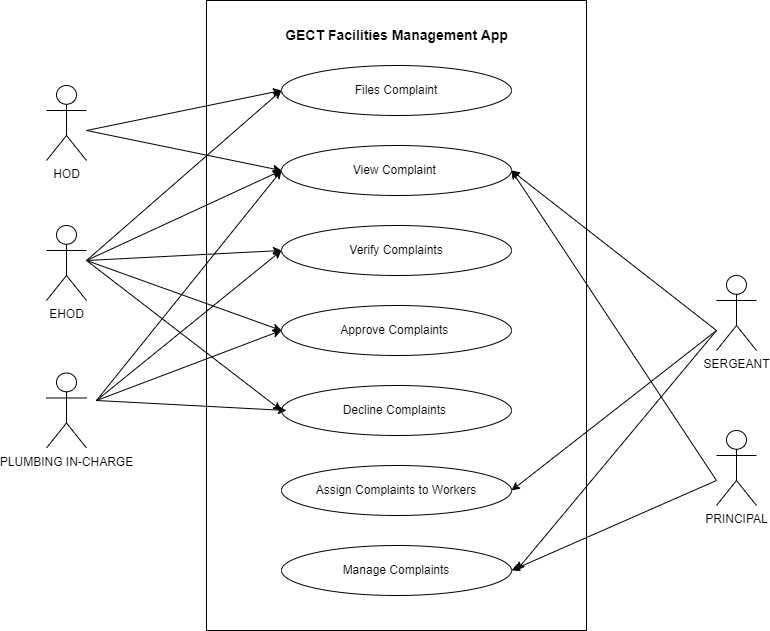

The diagram above was exported from draw.io. Its source (the exported page's mxGraphModel, read from the mxfile embedded in the PNG):
<mxGraphModel dx="934" dy="525" grid="1" gridSize="10" guides="1" tooltips="1" connect="1" arrows="1" fold="1" page="1" pageScale="1" pageWidth="1100" pageHeight="850" background="none" math="0" shadow="0">
  <root>
    <mxCell id="0" />
    <mxCell id="1" parent="0" />
    <mxCell id="-QSZCKvkxX4cqQ9lQQHp-1" value="" style="rounded=0;whiteSpace=wrap;html=1;" vertex="1" parent="1">
      <mxGeometry x="340" y="50" width="380" height="630" as="geometry" />
    </mxCell>
    <mxCell id="-QSZCKvkxX4cqQ9lQQHp-2" value="Files Complaint" style="ellipse;whiteSpace=wrap;html=1;" vertex="1" parent="1">
      <mxGeometry x="415" y="115" width="230" height="50" as="geometry" />
    </mxCell>
    <mxCell id="-QSZCKvkxX4cqQ9lQQHp-3" value="View Complaint&amp;nbsp;" style="ellipse;whiteSpace=wrap;html=1;" vertex="1" parent="1">
      <mxGeometry x="415" y="195" width="230" height="50" as="geometry" />
    </mxCell>
    <mxCell id="-QSZCKvkxX4cqQ9lQQHp-4" value="Verify Complaints" style="ellipse;whiteSpace=wrap;html=1;" vertex="1" parent="1">
      <mxGeometry x="415" y="275" width="230" height="50" as="geometry" />
    </mxCell>
    <mxCell id="-QSZCKvkxX4cqQ9lQQHp-5" value="Approve Complaints&amp;nbsp;" style="ellipse;whiteSpace=wrap;html=1;" vertex="1" parent="1">
      <mxGeometry x="415" y="355" width="230" height="50" as="geometry" />
    </mxCell>
    <mxCell id="-QSZCKvkxX4cqQ9lQQHp-6" value="Decline Complaints&amp;nbsp;" style="ellipse;whiteSpace=wrap;html=1;" vertex="1" parent="1">
      <mxGeometry x="415" y="435" width="230" height="50" as="geometry" />
    </mxCell>
    <mxCell id="-QSZCKvkxX4cqQ9lQQHp-7" value="Manage Complaints" style="ellipse;whiteSpace=wrap;html=1;" vertex="1" parent="1">
      <mxGeometry x="415" y="595" width="230" height="50" as="geometry" />
    </mxCell>
    <mxCell id="-QSZCKvkxX4cqQ9lQQHp-8" value="Assign Complaints to Workers" style="ellipse;whiteSpace=wrap;html=1;" vertex="1" parent="1">
      <mxGeometry x="415" y="515" width="230" height="50" as="geometry" />
    </mxCell>
    <mxCell id="-QSZCKvkxX4cqQ9lQQHp-9" value="HOD" style="shape=umlActor;verticalLabelPosition=bottom;verticalAlign=top;html=1;outlineConnect=0;" vertex="1" parent="1">
      <mxGeometry x="180" y="135" width="40" height="75" as="geometry" />
    </mxCell>
    <mxCell id="-QSZCKvkxX4cqQ9lQQHp-10" value="PRINCIPAL" style="shape=umlActor;verticalLabelPosition=bottom;verticalAlign=top;html=1;outlineConnect=0;" vertex="1" parent="1">
      <mxGeometry x="850" y="480" width="40" height="75" as="geometry" />
    </mxCell>
    <mxCell id="-QSZCKvkxX4cqQ9lQQHp-11" value="EHOD" style="shape=umlActor;verticalLabelPosition=bottom;verticalAlign=top;html=1;outlineConnect=0;fontColor=default;" vertex="1" parent="1">
      <mxGeometry x="180" y="275" width="40" height="75" as="geometry" />
    </mxCell>
    <mxCell id="-QSZCKvkxX4cqQ9lQQHp-12" value="PLUMBING IN-CHARGE" style="shape=umlActor;verticalLabelPosition=bottom;verticalAlign=top;html=1;outlineConnect=0;" vertex="1" parent="1">
      <mxGeometry x="180" y="422.5" width="40" height="75" as="geometry" />
    </mxCell>
    <mxCell id="-QSZCKvkxX4cqQ9lQQHp-13" value="SERGEANT" style="shape=umlActor;verticalLabelPosition=bottom;verticalAlign=top;html=1;outlineConnect=0;" vertex="1" parent="1">
      <mxGeometry x="850" y="325" width="40" height="75" as="geometry" />
    </mxCell>
    <mxCell id="-QSZCKvkxX4cqQ9lQQHp-22" value="" style="endArrow=classic;html=1;rounded=0;entryX=0;entryY=0.5;entryDx=0;entryDy=0;" edge="1" parent="1" target="-QSZCKvkxX4cqQ9lQQHp-2">
      <mxGeometry width="50" height="50" relative="1" as="geometry">
        <mxPoint x="220" y="180" as="sourcePoint" />
        <mxPoint x="480" y="330" as="targetPoint" />
      </mxGeometry>
    </mxCell>
    <mxCell id="-QSZCKvkxX4cqQ9lQQHp-27" value="" style="edgeStyle=none;orthogonalLoop=1;jettySize=auto;html=1;rounded=0;entryX=0;entryY=0.5;entryDx=0;entryDy=0;" edge="1" parent="1" target="-QSZCKvkxX4cqQ9lQQHp-3">
      <mxGeometry width="100" relative="1" as="geometry">
        <mxPoint x="220" y="180" as="sourcePoint" />
        <mxPoint x="290" y="190" as="targetPoint" />
        <Array as="points" />
      </mxGeometry>
    </mxCell>
    <mxCell id="-QSZCKvkxX4cqQ9lQQHp-29" value="" style="edgeStyle=none;orthogonalLoop=1;jettySize=auto;html=1;rounded=0;entryX=0;entryY=0.5;entryDx=0;entryDy=0;" edge="1" parent="1" target="-QSZCKvkxX4cqQ9lQQHp-2">
      <mxGeometry width="100" relative="1" as="geometry">
        <mxPoint x="220" y="310" as="sourcePoint" />
        <mxPoint x="415" y="355" as="targetPoint" />
        <Array as="points" />
      </mxGeometry>
    </mxCell>
    <mxCell id="-QSZCKvkxX4cqQ9lQQHp-30" value="" style="edgeStyle=none;orthogonalLoop=1;jettySize=auto;html=1;rounded=0;entryX=0;entryY=0.5;entryDx=0;entryDy=0;" edge="1" parent="1" target="-QSZCKvkxX4cqQ9lQQHp-3">
      <mxGeometry width="100" relative="1" as="geometry">
        <mxPoint x="220" y="310" as="sourcePoint" />
        <mxPoint x="425" y="150" as="targetPoint" />
        <Array as="points" />
      </mxGeometry>
    </mxCell>
    <mxCell id="-QSZCKvkxX4cqQ9lQQHp-32" value="" style="edgeStyle=none;orthogonalLoop=1;jettySize=auto;html=1;rounded=0;entryX=0;entryY=0.5;entryDx=0;entryDy=0;" edge="1" parent="1" target="-QSZCKvkxX4cqQ9lQQHp-4">
      <mxGeometry width="100" relative="1" as="geometry">
        <mxPoint x="220" y="310" as="sourcePoint" />
        <mxPoint x="425" y="230" as="targetPoint" />
        <Array as="points" />
      </mxGeometry>
    </mxCell>
    <mxCell id="-QSZCKvkxX4cqQ9lQQHp-33" value="" style="edgeStyle=none;orthogonalLoop=1;jettySize=auto;html=1;rounded=0;entryX=0;entryY=0.5;entryDx=0;entryDy=0;" edge="1" parent="1" target="-QSZCKvkxX4cqQ9lQQHp-5">
      <mxGeometry width="100" relative="1" as="geometry">
        <mxPoint x="220" y="310" as="sourcePoint" />
        <mxPoint x="425" y="310" as="targetPoint" />
        <Array as="points" />
      </mxGeometry>
    </mxCell>
    <mxCell id="-QSZCKvkxX4cqQ9lQQHp-34" value="" style="edgeStyle=none;orthogonalLoop=1;jettySize=auto;html=1;rounded=0;entryX=0;entryY=0.5;entryDx=0;entryDy=0;" edge="1" parent="1" target="-QSZCKvkxX4cqQ9lQQHp-6">
      <mxGeometry width="100" relative="1" as="geometry">
        <mxPoint x="220" y="310" as="sourcePoint" />
        <mxPoint x="425" y="390" as="targetPoint" />
        <Array as="points" />
      </mxGeometry>
    </mxCell>
    <mxCell id="-QSZCKvkxX4cqQ9lQQHp-35" value="" style="edgeStyle=none;orthogonalLoop=1;jettySize=auto;html=1;rounded=0;" edge="1" parent="1">
      <mxGeometry width="100" relative="1" as="geometry">
        <mxPoint x="230" y="450" as="sourcePoint" />
        <mxPoint x="420" y="460" as="targetPoint" />
        <Array as="points" />
      </mxGeometry>
    </mxCell>
    <mxCell id="-QSZCKvkxX4cqQ9lQQHp-36" value="" style="edgeStyle=none;orthogonalLoop=1;jettySize=auto;html=1;rounded=0;entryX=0;entryY=0.5;entryDx=0;entryDy=0;" edge="1" parent="1" target="-QSZCKvkxX4cqQ9lQQHp-5">
      <mxGeometry width="100" relative="1" as="geometry">
        <mxPoint x="230" y="450" as="sourcePoint" />
        <mxPoint x="435" y="480" as="targetPoint" />
        <Array as="points" />
      </mxGeometry>
    </mxCell>
    <mxCell id="-QSZCKvkxX4cqQ9lQQHp-37" value="" style="edgeStyle=none;orthogonalLoop=1;jettySize=auto;html=1;rounded=0;entryX=0;entryY=0.5;entryDx=0;entryDy=0;" edge="1" parent="1" target="-QSZCKvkxX4cqQ9lQQHp-4">
      <mxGeometry width="100" relative="1" as="geometry">
        <mxPoint x="230" y="450" as="sourcePoint" />
        <mxPoint x="430" y="470" as="targetPoint" />
        <Array as="points" />
      </mxGeometry>
    </mxCell>
    <mxCell id="-QSZCKvkxX4cqQ9lQQHp-38" value="" style="edgeStyle=none;orthogonalLoop=1;jettySize=auto;html=1;rounded=0;entryX=0;entryY=0.5;entryDx=0;entryDy=0;" edge="1" parent="1" target="-QSZCKvkxX4cqQ9lQQHp-3">
      <mxGeometry width="100" relative="1" as="geometry">
        <mxPoint x="230" y="450" as="sourcePoint" />
        <mxPoint x="425" y="310" as="targetPoint" />
        <Array as="points" />
      </mxGeometry>
    </mxCell>
    <mxCell id="-QSZCKvkxX4cqQ9lQQHp-39" value="" style="edgeStyle=none;orthogonalLoop=1;jettySize=auto;html=1;rounded=0;entryX=1;entryY=0.5;entryDx=0;entryDy=0;" edge="1" parent="1" target="-QSZCKvkxX4cqQ9lQQHp-8">
      <mxGeometry width="100" relative="1" as="geometry">
        <mxPoint x="850" y="380" as="sourcePoint" />
        <mxPoint x="800" y="260" as="targetPoint" />
        <Array as="points" />
      </mxGeometry>
    </mxCell>
    <mxCell id="-QSZCKvkxX4cqQ9lQQHp-41" value="" style="edgeStyle=none;orthogonalLoop=1;jettySize=auto;html=1;rounded=0;entryX=1;entryY=0.5;entryDx=0;entryDy=0;" edge="1" parent="1" target="-QSZCKvkxX4cqQ9lQQHp-3">
      <mxGeometry width="100" relative="1" as="geometry">
        <mxPoint x="850" y="380" as="sourcePoint" />
        <mxPoint x="655" y="550" as="targetPoint" />
        <Array as="points" />
      </mxGeometry>
    </mxCell>
    <mxCell id="-QSZCKvkxX4cqQ9lQQHp-42" value="" style="edgeStyle=none;orthogonalLoop=1;jettySize=auto;html=1;rounded=0;entryX=1;entryY=0.5;entryDx=0;entryDy=0;" edge="1" parent="1" target="-QSZCKvkxX4cqQ9lQQHp-7">
      <mxGeometry width="100" relative="1" as="geometry">
        <mxPoint x="850" y="530" as="sourcePoint" />
        <mxPoint x="860" y="520" as="targetPoint" />
        <Array as="points" />
      </mxGeometry>
    </mxCell>
    <mxCell id="-QSZCKvkxX4cqQ9lQQHp-43" value="" style="edgeStyle=none;orthogonalLoop=1;jettySize=auto;html=1;rounded=0;" edge="1" parent="1">
      <mxGeometry width="100" relative="1" as="geometry">
        <mxPoint x="850" y="380" as="sourcePoint" />
        <mxPoint x="650" y="620" as="targetPoint" />
        <Array as="points" />
      </mxGeometry>
    </mxCell>
    <mxCell id="-QSZCKvkxX4cqQ9lQQHp-44" value="" style="edgeStyle=none;orthogonalLoop=1;jettySize=auto;html=1;rounded=0;entryX=1;entryY=0.5;entryDx=0;entryDy=0;" edge="1" parent="1" target="-QSZCKvkxX4cqQ9lQQHp-3">
      <mxGeometry width="100" relative="1" as="geometry">
        <mxPoint x="850" y="530" as="sourcePoint" />
        <mxPoint x="655" y="630" as="targetPoint" />
        <Array as="points" />
      </mxGeometry>
    </mxCell>
    <mxCell id="-QSZCKvkxX4cqQ9lQQHp-45" value="GECT Facilities Management App" style="text;html=1;align=center;verticalAlign=middle;resizable=0;points=[];autosize=1;strokeColor=none;fillColor=none;fontStyle=1;fontSize=14;" vertex="1" parent="1">
      <mxGeometry x="415" y="70" width="230" height="30" as="geometry" />
    </mxCell>
  </root>
</mxGraphModel>